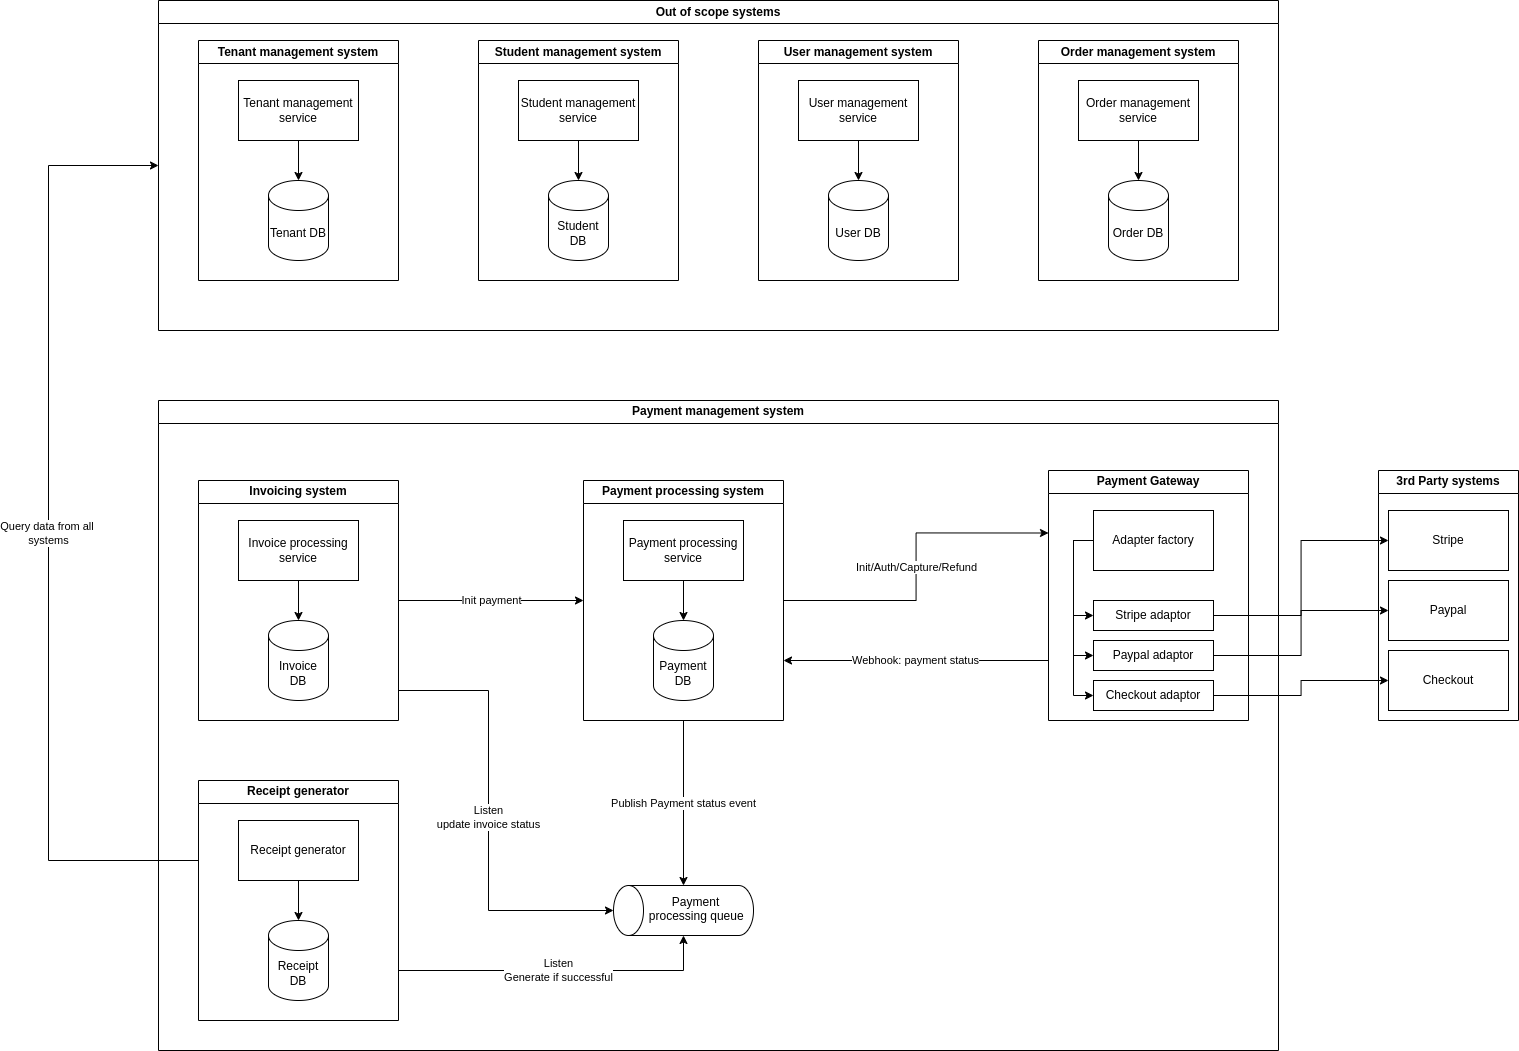

The diagram above was exported from draw.io. Its source (the exported page's mxGraphModel, read from the mxfile embedded in the PNG):
<mxGraphModel dx="2790" dy="1101" grid="1" gridSize="10" guides="1" tooltips="1" connect="1" arrows="1" fold="1" page="1" pageScale="1" pageWidth="850" pageHeight="1100" math="0" shadow="0">
  <root>
    <mxCell id="0" />
    <mxCell id="1" parent="0" />
    <mxCell id="gI9NRBJOJIs2QVpcx9hC-3" value="Out of scope systems" style="swimlane;whiteSpace=wrap;html=1;" vertex="1" parent="1">
      <mxGeometry y="40" width="1120" height="330" as="geometry" />
    </mxCell>
    <mxCell id="gI9NRBJOJIs2QVpcx9hC-4" value="Tenant management system" style="swimlane;whiteSpace=wrap;html=1;" vertex="1" parent="gI9NRBJOJIs2QVpcx9hC-3">
      <mxGeometry x="40" y="40" width="200" height="240" as="geometry" />
    </mxCell>
    <mxCell id="gI9NRBJOJIs2QVpcx9hC-5" value="Tenant DB" style="shape=cylinder3;whiteSpace=wrap;html=1;boundedLbl=1;backgroundOutline=1;size=15;" vertex="1" parent="gI9NRBJOJIs2QVpcx9hC-4">
      <mxGeometry x="70" y="140" width="60" height="80" as="geometry" />
    </mxCell>
    <mxCell id="gI9NRBJOJIs2QVpcx9hC-8" style="edgeStyle=orthogonalEdgeStyle;rounded=0;orthogonalLoop=1;jettySize=auto;html=1;" edge="1" parent="gI9NRBJOJIs2QVpcx9hC-4" source="gI9NRBJOJIs2QVpcx9hC-7" target="gI9NRBJOJIs2QVpcx9hC-5">
      <mxGeometry relative="1" as="geometry" />
    </mxCell>
    <mxCell id="gI9NRBJOJIs2QVpcx9hC-7" value="Tenant management service" style="rounded=0;whiteSpace=wrap;html=1;" vertex="1" parent="gI9NRBJOJIs2QVpcx9hC-4">
      <mxGeometry x="40" y="40" width="120" height="60" as="geometry" />
    </mxCell>
    <mxCell id="gI9NRBJOJIs2QVpcx9hC-9" value="Student management system" style="swimlane;whiteSpace=wrap;html=1;" vertex="1" parent="gI9NRBJOJIs2QVpcx9hC-3">
      <mxGeometry x="320" y="40" width="200" height="240" as="geometry" />
    </mxCell>
    <mxCell id="gI9NRBJOJIs2QVpcx9hC-10" value="Student DB" style="shape=cylinder3;whiteSpace=wrap;html=1;boundedLbl=1;backgroundOutline=1;size=15;" vertex="1" parent="gI9NRBJOJIs2QVpcx9hC-9">
      <mxGeometry x="70" y="140" width="60" height="80" as="geometry" />
    </mxCell>
    <mxCell id="gI9NRBJOJIs2QVpcx9hC-11" style="edgeStyle=orthogonalEdgeStyle;rounded=0;orthogonalLoop=1;jettySize=auto;html=1;" edge="1" parent="gI9NRBJOJIs2QVpcx9hC-9" source="gI9NRBJOJIs2QVpcx9hC-12" target="gI9NRBJOJIs2QVpcx9hC-10">
      <mxGeometry relative="1" as="geometry" />
    </mxCell>
    <mxCell id="gI9NRBJOJIs2QVpcx9hC-12" value="Student management service" style="rounded=0;whiteSpace=wrap;html=1;" vertex="1" parent="gI9NRBJOJIs2QVpcx9hC-9">
      <mxGeometry x="40" y="40" width="120" height="60" as="geometry" />
    </mxCell>
    <mxCell id="gI9NRBJOJIs2QVpcx9hC-13" value="User management system" style="swimlane;whiteSpace=wrap;html=1;startSize=23;" vertex="1" parent="gI9NRBJOJIs2QVpcx9hC-3">
      <mxGeometry x="600" y="40" width="200" height="240" as="geometry" />
    </mxCell>
    <mxCell id="gI9NRBJOJIs2QVpcx9hC-14" value="User DB" style="shape=cylinder3;whiteSpace=wrap;html=1;boundedLbl=1;backgroundOutline=1;size=15;" vertex="1" parent="gI9NRBJOJIs2QVpcx9hC-13">
      <mxGeometry x="70" y="140" width="60" height="80" as="geometry" />
    </mxCell>
    <mxCell id="gI9NRBJOJIs2QVpcx9hC-15" style="edgeStyle=orthogonalEdgeStyle;rounded=0;orthogonalLoop=1;jettySize=auto;html=1;" edge="1" parent="gI9NRBJOJIs2QVpcx9hC-13" source="gI9NRBJOJIs2QVpcx9hC-16" target="gI9NRBJOJIs2QVpcx9hC-14">
      <mxGeometry relative="1" as="geometry" />
    </mxCell>
    <mxCell id="gI9NRBJOJIs2QVpcx9hC-16" value="User management service" style="rounded=0;whiteSpace=wrap;html=1;" vertex="1" parent="gI9NRBJOJIs2QVpcx9hC-13">
      <mxGeometry x="40" y="40" width="120" height="60" as="geometry" />
    </mxCell>
    <mxCell id="gI9NRBJOJIs2QVpcx9hC-17" value="Order management system" style="swimlane;whiteSpace=wrap;html=1;" vertex="1" parent="gI9NRBJOJIs2QVpcx9hC-3">
      <mxGeometry x="880" y="40" width="200" height="240" as="geometry" />
    </mxCell>
    <mxCell id="gI9NRBJOJIs2QVpcx9hC-18" value="Order DB" style="shape=cylinder3;whiteSpace=wrap;html=1;boundedLbl=1;backgroundOutline=1;size=15;" vertex="1" parent="gI9NRBJOJIs2QVpcx9hC-17">
      <mxGeometry x="70" y="140" width="60" height="80" as="geometry" />
    </mxCell>
    <mxCell id="gI9NRBJOJIs2QVpcx9hC-19" style="edgeStyle=orthogonalEdgeStyle;rounded=0;orthogonalLoop=1;jettySize=auto;html=1;" edge="1" parent="gI9NRBJOJIs2QVpcx9hC-17" source="gI9NRBJOJIs2QVpcx9hC-20" target="gI9NRBJOJIs2QVpcx9hC-18">
      <mxGeometry relative="1" as="geometry" />
    </mxCell>
    <mxCell id="gI9NRBJOJIs2QVpcx9hC-20" value="Order management service" style="rounded=0;whiteSpace=wrap;html=1;" vertex="1" parent="gI9NRBJOJIs2QVpcx9hC-17">
      <mxGeometry x="40" y="40" width="120" height="60" as="geometry" />
    </mxCell>
    <mxCell id="gI9NRBJOJIs2QVpcx9hC-22" value="Payment management system" style="swimlane;whiteSpace=wrap;html=1;" vertex="1" parent="1">
      <mxGeometry y="440" width="1120" height="650" as="geometry" />
    </mxCell>
    <mxCell id="gI9NRBJOJIs2QVpcx9hC-57" value="Init payment" style="edgeStyle=orthogonalEdgeStyle;rounded=0;orthogonalLoop=1;jettySize=auto;html=1;entryX=0;entryY=0.5;entryDx=0;entryDy=0;" edge="1" parent="gI9NRBJOJIs2QVpcx9hC-22" source="gI9NRBJOJIs2QVpcx9hC-23" target="gI9NRBJOJIs2QVpcx9hC-27">
      <mxGeometry relative="1" as="geometry" />
    </mxCell>
    <mxCell id="gI9NRBJOJIs2QVpcx9hC-23" value="Invoicing system" style="swimlane;whiteSpace=wrap;html=1;" vertex="1" parent="gI9NRBJOJIs2QVpcx9hC-22">
      <mxGeometry x="40" y="80" width="200" height="240" as="geometry" />
    </mxCell>
    <mxCell id="gI9NRBJOJIs2QVpcx9hC-24" value="Invoice DB" style="shape=cylinder3;whiteSpace=wrap;html=1;boundedLbl=1;backgroundOutline=1;size=15;" vertex="1" parent="gI9NRBJOJIs2QVpcx9hC-23">
      <mxGeometry x="70" y="140" width="60" height="80" as="geometry" />
    </mxCell>
    <mxCell id="gI9NRBJOJIs2QVpcx9hC-25" style="edgeStyle=orthogonalEdgeStyle;rounded=0;orthogonalLoop=1;jettySize=auto;html=1;" edge="1" parent="gI9NRBJOJIs2QVpcx9hC-23" source="gI9NRBJOJIs2QVpcx9hC-26" target="gI9NRBJOJIs2QVpcx9hC-24">
      <mxGeometry relative="1" as="geometry" />
    </mxCell>
    <mxCell id="gI9NRBJOJIs2QVpcx9hC-26" value="Invoice processing service" style="rounded=0;whiteSpace=wrap;html=1;" vertex="1" parent="gI9NRBJOJIs2QVpcx9hC-23">
      <mxGeometry x="40" y="40" width="120" height="60" as="geometry" />
    </mxCell>
    <mxCell id="gI9NRBJOJIs2QVpcx9hC-58" value="Init/Auth/Capture/Refund" style="edgeStyle=orthogonalEdgeStyle;rounded=0;orthogonalLoop=1;jettySize=auto;html=1;entryX=0;entryY=0.25;entryDx=0;entryDy=0;" edge="1" parent="gI9NRBJOJIs2QVpcx9hC-22" source="gI9NRBJOJIs2QVpcx9hC-27" target="gI9NRBJOJIs2QVpcx9hC-35">
      <mxGeometry relative="1" as="geometry" />
    </mxCell>
    <mxCell id="gI9NRBJOJIs2QVpcx9hC-27" value="Payment processing system" style="swimlane;whiteSpace=wrap;html=1;" vertex="1" parent="gI9NRBJOJIs2QVpcx9hC-22">
      <mxGeometry x="425" y="80" width="200" height="240" as="geometry" />
    </mxCell>
    <mxCell id="gI9NRBJOJIs2QVpcx9hC-28" value="Payment DB" style="shape=cylinder3;whiteSpace=wrap;html=1;boundedLbl=1;backgroundOutline=1;size=15;" vertex="1" parent="gI9NRBJOJIs2QVpcx9hC-27">
      <mxGeometry x="70" y="140" width="60" height="80" as="geometry" />
    </mxCell>
    <mxCell id="gI9NRBJOJIs2QVpcx9hC-29" style="edgeStyle=orthogonalEdgeStyle;rounded=0;orthogonalLoop=1;jettySize=auto;html=1;" edge="1" parent="gI9NRBJOJIs2QVpcx9hC-27" source="gI9NRBJOJIs2QVpcx9hC-30" target="gI9NRBJOJIs2QVpcx9hC-28">
      <mxGeometry relative="1" as="geometry" />
    </mxCell>
    <mxCell id="gI9NRBJOJIs2QVpcx9hC-30" value="Payment processing service" style="rounded=0;whiteSpace=wrap;html=1;" vertex="1" parent="gI9NRBJOJIs2QVpcx9hC-27">
      <mxGeometry x="40" y="40" width="120" height="60" as="geometry" />
    </mxCell>
    <mxCell id="gI9NRBJOJIs2QVpcx9hC-31" value="Receipt generator" style="swimlane;whiteSpace=wrap;html=1;" vertex="1" parent="gI9NRBJOJIs2QVpcx9hC-22">
      <mxGeometry x="40" y="380" width="200" height="240" as="geometry" />
    </mxCell>
    <mxCell id="gI9NRBJOJIs2QVpcx9hC-32" value="Receipt DB" style="shape=cylinder3;whiteSpace=wrap;html=1;boundedLbl=1;backgroundOutline=1;size=15;" vertex="1" parent="gI9NRBJOJIs2QVpcx9hC-31">
      <mxGeometry x="70" y="140" width="60" height="80" as="geometry" />
    </mxCell>
    <mxCell id="gI9NRBJOJIs2QVpcx9hC-33" style="edgeStyle=orthogonalEdgeStyle;rounded=0;orthogonalLoop=1;jettySize=auto;html=1;" edge="1" parent="gI9NRBJOJIs2QVpcx9hC-31" source="gI9NRBJOJIs2QVpcx9hC-34" target="gI9NRBJOJIs2QVpcx9hC-32">
      <mxGeometry relative="1" as="geometry" />
    </mxCell>
    <mxCell id="gI9NRBJOJIs2QVpcx9hC-34" value="Receipt generator" style="rounded=0;whiteSpace=wrap;html=1;" vertex="1" parent="gI9NRBJOJIs2QVpcx9hC-31">
      <mxGeometry x="40" y="40" width="120" height="60" as="geometry" />
    </mxCell>
    <mxCell id="gI9NRBJOJIs2QVpcx9hC-59" value="Webhook: payment status" style="edgeStyle=orthogonalEdgeStyle;rounded=0;orthogonalLoop=1;jettySize=auto;html=1;entryX=1;entryY=0.75;entryDx=0;entryDy=0;" edge="1" parent="gI9NRBJOJIs2QVpcx9hC-22" source="gI9NRBJOJIs2QVpcx9hC-35" target="gI9NRBJOJIs2QVpcx9hC-27">
      <mxGeometry relative="1" as="geometry">
        <Array as="points">
          <mxPoint x="810" y="260" />
          <mxPoint x="810" y="260" />
        </Array>
      </mxGeometry>
    </mxCell>
    <mxCell id="gI9NRBJOJIs2QVpcx9hC-35" value="Payment Gateway" style="swimlane;whiteSpace=wrap;html=1;" vertex="1" parent="gI9NRBJOJIs2QVpcx9hC-22">
      <mxGeometry x="890" y="70" width="200" height="250" as="geometry" />
    </mxCell>
    <mxCell id="gI9NRBJOJIs2QVpcx9hC-46" style="edgeStyle=orthogonalEdgeStyle;rounded=0;orthogonalLoop=1;jettySize=auto;html=1;entryX=0;entryY=0.5;entryDx=0;entryDy=0;" edge="1" parent="gI9NRBJOJIs2QVpcx9hC-35" source="gI9NRBJOJIs2QVpcx9hC-39" target="gI9NRBJOJIs2QVpcx9hC-40">
      <mxGeometry relative="1" as="geometry">
        <Array as="points">
          <mxPoint x="25" y="70" />
          <mxPoint x="25" y="145" />
        </Array>
      </mxGeometry>
    </mxCell>
    <mxCell id="gI9NRBJOJIs2QVpcx9hC-48" style="edgeStyle=orthogonalEdgeStyle;rounded=0;orthogonalLoop=1;jettySize=auto;html=1;entryX=0;entryY=0.5;entryDx=0;entryDy=0;" edge="1" parent="gI9NRBJOJIs2QVpcx9hC-35" source="gI9NRBJOJIs2QVpcx9hC-39" target="gI9NRBJOJIs2QVpcx9hC-41">
      <mxGeometry relative="1" as="geometry">
        <Array as="points">
          <mxPoint x="25" y="70" />
          <mxPoint x="25" y="185" />
        </Array>
      </mxGeometry>
    </mxCell>
    <mxCell id="gI9NRBJOJIs2QVpcx9hC-49" style="edgeStyle=orthogonalEdgeStyle;rounded=0;orthogonalLoop=1;jettySize=auto;html=1;entryX=0;entryY=0.5;entryDx=0;entryDy=0;" edge="1" parent="gI9NRBJOJIs2QVpcx9hC-35" source="gI9NRBJOJIs2QVpcx9hC-39" target="gI9NRBJOJIs2QVpcx9hC-42">
      <mxGeometry relative="1" as="geometry">
        <Array as="points">
          <mxPoint x="25" y="70" />
          <mxPoint x="25" y="225" />
        </Array>
      </mxGeometry>
    </mxCell>
    <mxCell id="gI9NRBJOJIs2QVpcx9hC-39" value="Adapter factory" style="rounded=0;whiteSpace=wrap;html=1;" vertex="1" parent="gI9NRBJOJIs2QVpcx9hC-35">
      <mxGeometry x="45" y="40" width="120" height="60" as="geometry" />
    </mxCell>
    <mxCell id="gI9NRBJOJIs2QVpcx9hC-40" value="Stripe adaptor" style="rounded=0;whiteSpace=wrap;html=1;" vertex="1" parent="gI9NRBJOJIs2QVpcx9hC-35">
      <mxGeometry x="45" y="130" width="120" height="30" as="geometry" />
    </mxCell>
    <mxCell id="gI9NRBJOJIs2QVpcx9hC-41" value="Paypal adaptor" style="rounded=0;whiteSpace=wrap;html=1;" vertex="1" parent="gI9NRBJOJIs2QVpcx9hC-35">
      <mxGeometry x="45" y="170" width="120" height="30" as="geometry" />
    </mxCell>
    <mxCell id="gI9NRBJOJIs2QVpcx9hC-42" value="Checkout adaptor" style="rounded=0;whiteSpace=wrap;html=1;" vertex="1" parent="gI9NRBJOJIs2QVpcx9hC-35">
      <mxGeometry x="45" y="210" width="120" height="30" as="geometry" />
    </mxCell>
    <mxCell id="gI9NRBJOJIs2QVpcx9hC-60" value="Payment processing queue" style="shape=cylinder3;whiteSpace=wrap;html=1;boundedLbl=1;backgroundOutline=1;size=15;rotation=-90;textDirection=vertical-rl;" vertex="1" parent="gI9NRBJOJIs2QVpcx9hC-22">
      <mxGeometry x="500" y="440" width="50" height="140" as="geometry" />
    </mxCell>
    <mxCell id="gI9NRBJOJIs2QVpcx9hC-61" value="Publish Payment status event" style="edgeStyle=orthogonalEdgeStyle;rounded=0;orthogonalLoop=1;jettySize=auto;html=1;entryX=1;entryY=0.5;entryDx=0;entryDy=0;entryPerimeter=0;" edge="1" parent="gI9NRBJOJIs2QVpcx9hC-22" source="gI9NRBJOJIs2QVpcx9hC-27" target="gI9NRBJOJIs2QVpcx9hC-60">
      <mxGeometry relative="1" as="geometry" />
    </mxCell>
    <mxCell id="gI9NRBJOJIs2QVpcx9hC-63" value="Listen&lt;br&gt;update invoice status" style="edgeStyle=orthogonalEdgeStyle;rounded=0;orthogonalLoop=1;jettySize=auto;html=1;entryX=0.5;entryY=0;entryDx=0;entryDy=0;entryPerimeter=0;" edge="1" parent="gI9NRBJOJIs2QVpcx9hC-22" source="gI9NRBJOJIs2QVpcx9hC-23" target="gI9NRBJOJIs2QVpcx9hC-60">
      <mxGeometry relative="1" as="geometry">
        <Array as="points">
          <mxPoint x="330" y="290" />
          <mxPoint x="330" y="510" />
        </Array>
      </mxGeometry>
    </mxCell>
    <mxCell id="gI9NRBJOJIs2QVpcx9hC-64" value="Listen&lt;br&gt;Generate if successful" style="edgeStyle=orthogonalEdgeStyle;rounded=0;orthogonalLoop=1;jettySize=auto;html=1;entryX=0;entryY=0.5;entryDx=0;entryDy=0;entryPerimeter=0;" edge="1" parent="gI9NRBJOJIs2QVpcx9hC-22" source="gI9NRBJOJIs2QVpcx9hC-31" target="gI9NRBJOJIs2QVpcx9hC-60">
      <mxGeometry relative="1" as="geometry">
        <Array as="points">
          <mxPoint x="525" y="570" />
        </Array>
      </mxGeometry>
    </mxCell>
    <mxCell id="gI9NRBJOJIs2QVpcx9hC-50" value="3rd Party systems" style="swimlane;whiteSpace=wrap;html=1;" vertex="1" parent="1">
      <mxGeometry x="1220" y="510" width="140" height="250" as="geometry" />
    </mxCell>
    <mxCell id="gI9NRBJOJIs2QVpcx9hC-51" value="Checkout" style="rounded=0;whiteSpace=wrap;html=1;" vertex="1" parent="gI9NRBJOJIs2QVpcx9hC-50">
      <mxGeometry x="10" y="180" width="120" height="60" as="geometry" />
    </mxCell>
    <mxCell id="gI9NRBJOJIs2QVpcx9hC-52" value="Stripe" style="rounded=0;whiteSpace=wrap;html=1;" vertex="1" parent="gI9NRBJOJIs2QVpcx9hC-50">
      <mxGeometry x="10" y="40" width="120" height="60" as="geometry" />
    </mxCell>
    <mxCell id="gI9NRBJOJIs2QVpcx9hC-53" value="Paypal" style="rounded=0;whiteSpace=wrap;html=1;" vertex="1" parent="gI9NRBJOJIs2QVpcx9hC-50">
      <mxGeometry x="10" y="110" width="120" height="60" as="geometry" />
    </mxCell>
    <mxCell id="gI9NRBJOJIs2QVpcx9hC-54" style="edgeStyle=orthogonalEdgeStyle;rounded=0;orthogonalLoop=1;jettySize=auto;html=1;entryX=0;entryY=0.5;entryDx=0;entryDy=0;" edge="1" parent="1" source="gI9NRBJOJIs2QVpcx9hC-40" target="gI9NRBJOJIs2QVpcx9hC-52">
      <mxGeometry relative="1" as="geometry" />
    </mxCell>
    <mxCell id="gI9NRBJOJIs2QVpcx9hC-55" style="edgeStyle=orthogonalEdgeStyle;rounded=0;orthogonalLoop=1;jettySize=auto;html=1;" edge="1" parent="1" source="gI9NRBJOJIs2QVpcx9hC-41" target="gI9NRBJOJIs2QVpcx9hC-53">
      <mxGeometry relative="1" as="geometry" />
    </mxCell>
    <mxCell id="gI9NRBJOJIs2QVpcx9hC-56" style="edgeStyle=orthogonalEdgeStyle;rounded=0;orthogonalLoop=1;jettySize=auto;html=1;entryX=0;entryY=0.5;entryDx=0;entryDy=0;" edge="1" parent="1" source="gI9NRBJOJIs2QVpcx9hC-42" target="gI9NRBJOJIs2QVpcx9hC-51">
      <mxGeometry relative="1" as="geometry" />
    </mxCell>
    <mxCell id="gI9NRBJOJIs2QVpcx9hC-65" value="Query data from all&amp;nbsp;&lt;br&gt;systems" style="edgeStyle=orthogonalEdgeStyle;rounded=0;orthogonalLoop=1;jettySize=auto;html=1;entryX=0;entryY=0.5;entryDx=0;entryDy=0;" edge="1" parent="1" source="gI9NRBJOJIs2QVpcx9hC-31" target="gI9NRBJOJIs2QVpcx9hC-3">
      <mxGeometry relative="1" as="geometry">
        <Array as="points">
          <mxPoint x="-110" y="900" />
          <mxPoint x="-110" y="205" />
        </Array>
      </mxGeometry>
    </mxCell>
  </root>
</mxGraphModel>